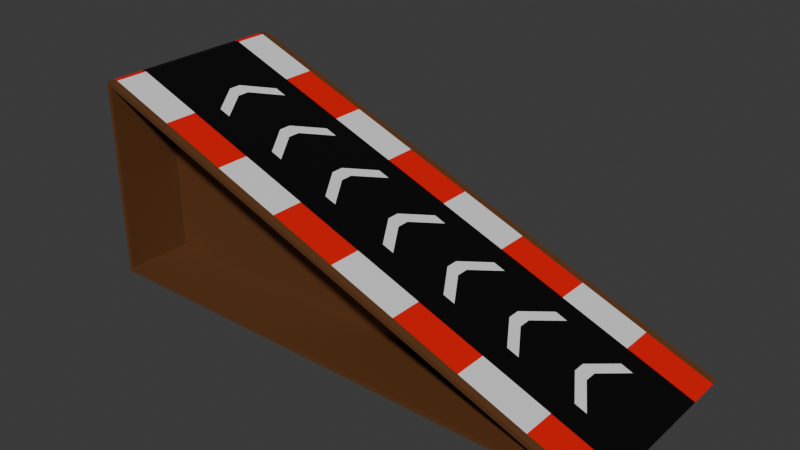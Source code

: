 # Source: ramp01.blend  (saved by Blender 4.1.24; exported with 4.5.12 LTS)
import bpy
from mathutils import Matrix  # noqa: F401  (used for matrix-valued properties, if any)

bpy.ops.wm.read_factory_settings(use_empty=True)
scene = bpy.context.scene
scene.name = 'Scene'

# ---- collections
col_collection = bpy.data.collections.new('Collection'); scene.collection.children.link(col_collection)

# ---- materials (node trees are filled in below, after node groups)
mat_material = bpy.data.materials.new('Material')
mat_material.alpha_threshold = 0.0
mat_material.use_transparent_shadow = False
mat_material.roughness = 0.5
mat_material.line_color = (0.0, 0.0, 0.0, 1.0)
mat_material_001 = bpy.data.materials.new('Material.001')
mat_material_001.use_transparent_shadow = False
mat_material_002 = bpy.data.materials.new('Material.002')
mat_material_002.use_transparent_shadow = False
mat_material_003 = bpy.data.materials.new('Material.003')
mat_material_003.use_transparent_shadow = False

# ---- material node trees
mat_material.use_nodes = True; mat_material.node_tree.nodes.clear()
_N = mat_material.node_tree.nodes; _L = mat_material.node_tree.links
n0 = _N.new('ShaderNodeOutputMaterial'); n0.name = 'Material Output'; n0.location = (300, 300)
n1 = _N.new('ShaderNodeBsdfPrincipled'); n1.name = 'Principled BSDF'; n1.location = (10, 300)
n1.inputs[0].default_value = (0.0, 0.0, 0.0, 1.0)
n1.inputs[3].default_value = 1.45
_L.new(n1.outputs[0], n0.inputs[0])
n0.is_active_output = True
mat_material_001.use_nodes = True; mat_material_001.node_tree.nodes.clear()
_N = mat_material_001.node_tree.nodes; _L = mat_material_001.node_tree.links
n0 = _N.new('ShaderNodeBsdfPrincipled'); n0.name = 'Principled BSDF'; n0.location = (10, 300)
n0.inputs[0].default_value = (0.8001, 0.0, 0.0006631, 1.0)
n1 = _N.new('ShaderNodeOutputMaterial'); n1.name = 'Material Output'; n1.location = (300, 300)
_L.new(n0.outputs[0], n1.inputs[0])
n1.is_active_output = True
mat_material_002.use_nodes = True; mat_material_002.node_tree.nodes.clear()
_N = mat_material_002.node_tree.nodes; _L = mat_material_002.node_tree.links
n0 = _N.new('ShaderNodeBsdfPrincipled'); n0.name = 'Principled BSDF'; n0.location = (10, 300)
n1 = _N.new('ShaderNodeOutputMaterial'); n1.name = 'Material Output'; n1.location = (300, 300)
_L.new(n0.outputs[0], n1.inputs[0])
n1.is_active_output = True
mat_material_003.use_nodes = True; mat_material_003.node_tree.nodes.clear()
_N = mat_material_003.node_tree.nodes; _L = mat_material_003.node_tree.links
n0 = _N.new('ShaderNodeBsdfPrincipled'); n0.name = 'Principled BSDF'; n0.location = (10, 300)
n0.inputs[0].default_value = (0.1197, 0.04414, 0.01367, 1.0)
n1 = _N.new('ShaderNodeOutputMaterial'); n1.name = 'Material Output'; n1.location = (300, 300)
_L.new(n0.outputs[0], n1.inputs[0])
n1.is_active_output = True

# ---- world
world_world = bpy.data.worlds.new('World'); scene.world = world_world
world_world.use_nodes = True; world_world.node_tree.nodes.clear()
_N = world_world.node_tree.nodes; _L = world_world.node_tree.links
n0 = _N.new('ShaderNodeOutputWorld'); n0.name = 'World Output'; n0.location = (300, 300)
n1 = _N.new('ShaderNodeBackground'); n1.name = 'Background'; n1.location = (10, 300)
n1.inputs[0].default_value = (0.05088, 0.05088, 0.05088, 1.0)
_L.new(n1.outputs[0], n0.inputs[0])
n0.is_active_output = True
world_world.color = (0.05088, 0.05088, 0.05088)
world_world.use_sun_shadow = False
world_world.sun_shadow_jitter_overblur = 0.0

# ---- meshes
me_cube = bpy.data.meshes.new('Cube')
me_cube.from_pydata([(0.9922, 1.0, 0.9573), (6.077, 1.0, -0.9573), (0.9917, -1.0, 0.9547), (6.063, -1.0, -0.9547), (0.9833, 1.0, 0.9573), (0.9833, 1.0, -0.9573), (0.9859, -1.0, 0.9547), (0.9859, -1.0, -0.9547), (0.9406, 0.9254, -1.0), (0.9406, 0.592, -1.0), (0.9406, -0.02796, -1.0), (0.9406, -0.5924, -1.0), (0.9406, -0.9257, -1.0), (1.0, 0.9254, 1.0), (1.0, 0.592, 1.0), (1.0, -0.02796, 1.0), (1.0, -0.5924, 1.0), (1.0, -0.9257, 1.0), (0.9406, -0.9257, 1.0), (0.9406, -0.5924, 1.0), (0.9406, -0.02796, 1.0), (0.9406, 0.592, 1.0), (0.9406, 0.9254, 1.0), (6.312, -0.9257, -1.0), (6.312, -0.5924, -1.0), (6.312, -0.02796, -1.0), (6.312, 0.592, -1.0), (6.312, 0.9254, -1.0), (1.649, 1.0, 0.7101), (2.313, 1.0, 0.4601), (2.977, 1.0, 0.2101), (3.641, 1.0, -0.03993), (4.305, 1.0, -0.2899), (4.969, 1.0, -0.5399), (5.633, 1.0, -0.7899), (0.9859, -1.0, -0.75), (0.9859, -1.0, -0.5), (0.9859, -1.0, -0.25), (0.9859, -1.0, 0.0), (0.9859, -1.0, 0.25), (0.9859, -1.0, 0.5), (0.9859, -1.0, 0.75), (1.648, -1.0, 0.7076), (2.312, -1.0, 0.4576), (2.976, -1.0, 0.2076), (3.64, -1.0, -0.04242), (4.304, -1.0, -0.2924), (4.968, -1.0, -0.5424), (5.632, -1.0, -0.7924), (0.9833, 1.0, 0.75), (0.9833, 1.0, 0.5), (0.9833, 1.0, 0.25), (0.9833, 1.0, 0.0), (0.9833, 1.0, -0.25), (0.9833, 1.0, -0.5), (0.9833, 1.0, -0.75), (1.664, 0.9254, 0.75), (2.328, 0.9254, 0.5), (2.992, 0.9254, 0.25), (3.656, 0.9254, 0.0), (4.32, 0.9254, -0.25), (4.984, 0.9254, -0.5), (5.648, 0.9254, -0.75), (1.664, 0.592, 0.75), (2.328, 0.592, 0.5), (2.992, 0.592, 0.25), (3.656, 0.592, 0.0), (4.32, 0.592, -0.25), (4.984, 0.592, -0.5), (5.648, 0.592, -0.75), (1.664, -0.02796, 0.75), (2.328, -0.02796, 0.5), (2.992, -0.02796, 0.25), (3.656, -0.02796, 0.0), (4.32, -0.02796, -0.25), (4.984, -0.02796, -0.5), (5.648, -0.02796, -0.75), (1.664, -0.5924, 0.75), (2.328, -0.5924, 0.5), (2.992, -0.5924, 0.25), (3.656, -0.5924, 0.0), (4.32, -0.5924, -0.25), (4.984, -0.5924, -0.5), (5.648, -0.5924, -0.75), (1.664, -0.9257, 0.75), (2.328, -0.9257, 0.5), (2.992, -0.9257, 0.25), (3.656, -0.9257, 0.0), (4.32, -0.9257, -0.25), (4.984, -0.9257, -0.5), (5.648, -0.9257, -0.75), (0.9406, -0.9257, 0.75), (0.9406, -0.9257, 0.5), (0.9406, -0.9257, 0.25), (0.9406, -0.9257, 0.0), (0.9406, -0.9257, -0.25), (0.9406, -0.9257, -0.5), (0.9406, -0.9257, -0.75), (0.9406, -0.5924, 0.75), (0.9406, -0.5924, 0.5), (0.9406, -0.5924, 0.25), (0.9406, -0.5924, 0.0), (0.9406, -0.5924, -0.25), (0.9406, -0.5924, -0.5), (0.9406, -0.5924, -0.75), (0.9406, -0.02796, 0.75), (0.9406, -0.02796, 0.5), (0.9406, -0.02796, 0.25), (0.9406, -0.02796, 0.0), (0.9406, -0.02796, -0.25), (0.9406, -0.02796, -0.5), (0.9406, -0.02796, -0.75), (0.9406, 0.592, 0.75), (0.9406, 0.592, 0.5), (0.9406, 0.592, 0.25), (0.9406, 0.592, 0.0), (0.9406, 0.592, -0.25), (0.9406, 0.592, -0.5), (0.9406, 0.592, -0.75), (0.9406, 0.9254, 0.75), (0.9406, 0.9254, 0.5), (0.9406, 0.9254, 0.25), (0.9406, 0.9254, 0.0), (0.9406, 0.9254, -0.25), (0.9406, 0.9254, -0.5), (0.9406, 0.9254, -0.75), (6.312, 1.0, -1.0), (0.9406, 1.0, -1.0), (5.648, 1.0, -0.75), (0.9406, 1.0, -0.75), (0.9406, 1.0, 1.0), (1.0, 1.0, 1.0), (1.664, 1.0, 0.75), (2.328, 1.0, 0.5), (2.992, 1.0, 0.25), (3.656, 1.0, 0.0), (4.32, 1.0, -0.25), (4.984, 1.0, -0.5), (0.9406, 1.0, 0.75), (0.9406, 1.0, 0.5), (0.9406, 1.0, 0.25), (0.9406, 1.0, 0.0), (0.9406, 1.0, -0.25), (0.9406, 1.0, -0.5), (0.9833, 0.4514, -0.75), (5.633, 0.4514, -0.7899), (0.9833, 0.4514, -0.5), (4.969, 0.4514, -0.5399), (0.9833, 0.4514, -0.25), (4.305, 0.4514, -0.2899), (0.9833, 0.4514, 0.0), (3.641, 0.4514, -0.03993), (0.9833, 0.4514, 0.25), (2.977, 0.4514, 0.2101), (0.9833, 0.4514, 0.5), (2.313, 0.4514, 0.4601), (0.9833, 0.4514, 0.75), (1.649, 0.4514, 0.7101), (6.077, 0.4514, -0.9573), (0.9833, 0.4514, -0.9573), (0.9833, 0.4514, 0.9573), (0.9922, 0.4514, 0.9573), (0.9406, -1.0, 0.75), (0.9406, -1.0, 1.0), (5.648, -1.0, -0.75), (6.312, -1.0, -1.0), (1.0, -1.0, 1.0), (0.9406, -1.0, -1.0), (0.9406, -1.0, -0.75), (0.9406, -1.0, -0.5), (0.9406, -1.0, -0.25), (0.9406, -1.0, 0.0), (0.9406, -1.0, 0.25), (0.9406, -1.0, 0.5), (1.664, -1.0, 0.75), (2.328, -1.0, 0.5), (2.992, -1.0, 0.25), (3.656, -1.0, 0.0), (4.32, -1.0, -0.25), (4.984, -1.0, -0.5), (5.632, -0.3214, -0.7924), (0.9859, -0.3214, -0.75), (4.968, -0.3214, -0.5424), (0.9859, -0.3214, -0.5), (4.304, -0.3214, -0.2924), (0.9859, -0.3214, -0.25), (3.64, -0.3214, -0.04242), (0.9859, -0.3214, 0.0), (2.976, -0.3214, 0.2076), (0.9859, -0.3214, 0.25), (2.312, -0.3214, 0.4576), (0.9859, -0.3214, 0.5), (1.648, -0.3214, 0.7076), (0.9859, -0.3214, 0.75), (0.9859, -0.3214, 0.9547), (6.063, -0.3214, -0.9547), (0.9917, -0.3214, 0.9547), (0.9859, -0.3214, -0.9547), (0.9406, 0.07074, -1.0), (1.0, 0.07074, 1.0), (0.9406, 0.07074, 1.0), (6.312, 0.07074, -1.0), (0.9406, 0.07074, -0.75), (0.9406, 0.07074, -0.5), (0.9406, 0.07074, -0.25), (0.9406, 0.07074, 0.0), (0.9406, 0.07074, 0.25), (0.9406, 0.07074, 0.5), (0.9406, 0.07074, 0.75), (5.648, 0.07074, -0.75), (4.984, 0.07074, -0.5), (4.32, 0.07074, -0.25), (3.656, 0.07074, 0.0), (2.992, 0.07074, 0.25), (2.328, 0.07074, 0.5), (1.664, 0.07074, 0.75), (5.316, 1.0, -0.625), (0.9406, -1.0, -0.625), (5.316, -1.0, -0.625), (0.9406, 1.0, -0.625), (5.316, 0.9254, -0.625), (5.316, 0.592, -0.625), (5.316, -0.02796, -0.625), (5.316, -0.5924, -0.625), (5.316, -0.9257, -0.625), (0.9406, -0.9257, -0.625), (0.9406, -0.5924, -0.625), (0.9406, -0.02796, -0.625), (0.9406, 0.592, -0.625), (0.9406, 0.9254, -0.625), (5.301, 1.0, -0.6649), (0.9833, 1.0, -0.625), (5.301, 0.4514, -0.6649), (0.9833, 0.4514, -0.625), (0.9859, -1.0, -0.625), (5.3, -1.0, -0.6674), (0.9859, -0.3214, -0.625), (5.3, -0.3214, -0.6674), (5.316, 0.07074, -0.625), (0.9406, 0.07074, -0.625), (4.652, 1.0, -0.375), (0.9406, -1.0, -0.375), (4.652, -1.0, -0.375), (0.9406, 1.0, -0.375), (4.652, 0.9254, -0.375), (4.652, 0.592, -0.375), (4.652, -0.02796, -0.375), (4.652, -0.5924, -0.375), (4.652, -0.9257, -0.375), (0.9406, -0.9257, -0.375), (0.9406, -0.5924, -0.375), (0.9406, -0.02796, -0.375), (0.9406, 0.592, -0.375), (0.9406, 0.9254, -0.375), (4.637, 1.0, -0.4149), (0.9833, 1.0, -0.375), (4.637, 0.4514, -0.4149), (0.9833, 0.4514, -0.375), (0.9859, -1.0, -0.375), (4.636, -1.0, -0.4174), (0.9859, -0.3214, -0.375), (4.636, -0.3214, -0.4174), (4.652, 0.07074, -0.375), (0.9406, 0.07074, -0.375), (3.988, 1.0, -0.125), (0.9406, -1.0, -0.125), (3.988, -1.0, -0.125), (0.9406, 1.0, -0.125), (3.988, 0.9254, -0.125), (3.988, 0.592, -0.125), (3.988, -0.02796, -0.125), (3.988, -0.5924, -0.125), (3.988, -0.9257, -0.125), (0.9406, -0.9257, -0.125), (0.9406, -0.5924, -0.125), (0.9406, -0.02796, -0.125), (0.9406, 0.592, -0.125), (0.9406, 0.9254, -0.125), (3.973, 1.0, -0.1649), (0.9833, 1.0, -0.125), (3.973, 0.4514, -0.1649), (0.9833, 0.4514, -0.125), (0.9859, -1.0, -0.125), (3.972, -1.0, -0.1674), (0.9859, -0.3214, -0.125), (3.972, -0.3214, -0.1674), (3.988, 0.07074, -0.125), (0.9406, 0.07074, -0.125), (3.324, 1.0, 0.125), (0.9406, -1.0, 0.125), (3.324, -1.0, 0.125), (0.9406, 1.0, 0.125), (3.324, 0.9254, 0.125), (3.324, 0.592, 0.125), (3.324, -0.02796, 0.125), (3.324, -0.5924, 0.125), (3.324, -0.9257, 0.125), (0.9406, -0.9257, 0.125), (0.9406, -0.5924, 0.125), (0.9406, -0.02796, 0.125), (0.9406, 0.592, 0.125), (0.9406, 0.9254, 0.125), (3.309, 1.0, 0.08507), (0.9833, 1.0, 0.125), (3.309, 0.4514, 0.08507), (0.9833, 0.4514, 0.125), (0.9859, -1.0, 0.125), (3.308, -1.0, 0.08258), (0.9859, -0.3214, 0.125), (3.308, -0.3214, 0.08258), (3.324, 0.07074, 0.125), (0.9406, 0.07074, 0.125), (2.66, 1.0, 0.375), (0.9406, -1.0, 0.375), (2.66, -1.0, 0.375), (0.9406, 1.0, 0.375), (2.66, 0.9254, 0.375), (2.66, 0.592, 0.375), (2.66, -0.02796, 0.375), (2.66, -0.5924, 0.375), (2.66, -0.9257, 0.375), (0.9406, -0.9257, 0.375), (0.9406, -0.5924, 0.375), (0.9406, -0.02796, 0.375), (0.9406, 0.592, 0.375), (0.9406, 0.9254, 0.375), (2.645, 1.0, 0.3351), (0.9833, 1.0, 0.375), (2.645, 0.4514, 0.3351), (0.9833, 0.4514, 0.375), (0.9859, -1.0, 0.375), (2.644, -1.0, 0.3326), (0.9859, -0.3214, 0.375), (2.644, -0.3214, 0.3326), (2.66, 0.07074, 0.375), (0.9406, 0.07074, 0.375), (1.996, 1.0, 0.625), (0.9406, -1.0, 0.625), (1.996, -1.0, 0.625), (0.9406, 1.0, 0.625), (1.996, 0.9254, 0.625), (1.996, 0.592, 0.625), (1.996, -0.02796, 0.625), (1.996, -0.5924, 0.625), (1.996, -0.9257, 0.625), (0.9406, -0.9257, 0.625), (0.9406, -0.5924, 0.625), (0.9406, -0.02796, 0.625), (0.9406, 0.592, 0.625), (0.9406, 0.9254, 0.625), (1.981, 1.0, 0.5851), (0.9833, 1.0, 0.625), (1.981, 0.4514, 0.5851), (0.9833, 0.4514, 0.625), (0.9859, -1.0, 0.625), (1.98, -1.0, 0.5826), (0.9859, -0.3214, 0.625), (1.98, -0.3214, 0.5826), (1.996, 0.07074, 0.625), (0.9406, 0.07074, 0.625), (0.9406, -1.0, 0.875), (1.332, 1.0, 0.875), (1.332, -1.0, 0.875), (0.9406, 1.0, 0.875), (1.332, 0.9254, 0.875), (1.332, 0.592, 0.875), (1.332, -0.02796, 0.875), (1.332, -0.5924, 0.875), (1.332, -0.9257, 0.875), (0.9406, -0.9257, 0.875), (0.9406, -0.5924, 0.875), (0.9406, -0.02796, 0.875), (0.9406, 0.592, 0.875), (0.9406, 0.9254, 0.875), (1.321, 1.0, 0.8337), (0.9833, 1.0, 0.8537), (1.321, 0.4514, 0.8337), (0.9833, 0.4514, 0.8537), (0.9859, -1.0, 0.8523), (1.32, -1.0, 0.8311), (0.9859, -0.3214, 0.8523), (1.32, -0.3214, 0.8311), (0.9406, 0.07074, 0.875), (1.332, 0.07074, 0.875), (5.98, 1.0, -0.875), (5.98, -1.0, -0.875), (0.9406, 1.0, -0.875), (5.98, 0.9254, -0.875), (5.98, 0.592, -0.875), (5.98, -0.02796, -0.875), (5.98, -0.5924, -0.875), (5.98, -0.9257, -0.875), (0.9406, -0.9257, -0.875), (0.9406, -0.5924, -0.875), (0.9406, -0.02796, -0.875), (0.9406, 0.592, -0.875), (0.9406, 0.9254, -0.875), (0.9406, -1.0, -0.875), (5.855, 1.0, -0.8736), (0.9833, 1.0, -0.8537), (5.855, 0.4514, -0.8736), (0.9833, 0.4514, -0.8537), (5.847, -1.0, -0.8735), (0.9859, -1.0, -0.8523), (5.847, -0.3214, -0.8735), (0.9859, -0.3214, -0.8523), (5.98, 0.07074, -0.875), (0.9406, 0.07074, -0.875), (2.203, -0.04151, 0.5535), (2.319, -0.04151, 0.5094), (2.203, 0.08228, 0.5535), (2.319, 0.08228, 0.5094), (2.395, 0.3851, 0.4803), (2.511, 0.3851, 0.4361), (2.394, -0.3418, 0.4808), (2.509, -0.3418, 0.4367), (2.861, -0.04151, 0.3059), (2.976, -0.04151, 0.2617), (2.861, 0.08228, 0.3059), (2.976, 0.08228, 0.2617), (3.053, 0.3851, 0.2326), (3.168, 0.3851, 0.1885), (3.051, -0.3418, 0.2332), (3.167, -0.3418, 0.189), (3.528, -0.04151, 0.0503), (3.644, -0.04151, 0.006157), (3.528, 0.08228, 0.0503), (3.644, 0.08228, 0.006157), (3.72, 0.3851, -0.02296), (3.835, 0.3851, -0.0671), (3.718, -0.3418, -0.02239), (3.834, -0.3418, -0.06653), (4.195, -0.04151, -0.1997), (4.311, -0.04151, -0.2439), (4.195, 0.08228, -0.1997), (4.311, 0.08228, -0.2439), (4.387, 0.3851, -0.273), (4.503, 0.3851, -0.3171), (4.386, -0.3418, -0.2724), (4.501, -0.3418, -0.3166), (4.857, -0.04151, -0.4498), (4.973, -0.04151, -0.4939), (4.857, 0.08228, -0.4498), (4.973, 0.08228, -0.4939), (5.049, 0.3851, -0.523), (5.164, 0.3851, -0.5672), (5.047, -0.3418, -0.5225), (5.163, -0.3418, -0.5666), (1.54, -0.04151, 0.8018), (1.656, -0.04151, 0.7576), (1.54, 0.08228, 0.8018), (1.656, 0.08228, 0.7576), (1.732, 0.3851, 0.7285), (1.848, 0.3851, 0.6844), (1.731, -0.3418, 0.7291), (1.846, -0.3418, 0.6849), (5.519, -0.04151, -0.6966), (5.634, -0.04151, -0.7408), (5.519, 0.08228, -0.6966), (5.634, 0.08228, -0.7408), (5.711, 0.3851, -0.7699), (5.826, 0.3851, -0.814), (5.709, -0.3418, -0.7693), (5.825, -0.3418, -0.8135)], [], [(17, 18, 163, 166), (378, 41, 193, 380), (373, 22, 130, 363), (12, 23, 165, 167), (368, 17, 166, 362), (374, 28, 157, 376), (361, 131, 13, 364), (364, 13, 14, 365), (383, 199, 15, 366), (366, 15, 16, 367), (367, 16, 17, 368), (127, 126, 27, 8), (8, 27, 26, 9), (198, 201, 25, 10), (10, 25, 24, 11), (11, 24, 23, 12), (360, 163, 18, 369), (369, 18, 19, 370), (370, 19, 20, 371), (382, 200, 21, 372), (372, 21, 22, 373), (131, 130, 22, 13), (13, 22, 21, 14), (199, 200, 20, 15), (15, 20, 19, 16), (16, 19, 18, 17), (395, 118, 125, 396), (228, 117, 124, 229), (252, 116, 123, 253), (276, 115, 122, 277), (300, 114, 121, 301), (324, 113, 120, 325), (348, 112, 119, 349), (407, 202, 118, 395), (239, 203, 117, 228), (263, 204, 116, 252), (287, 205, 115, 276), (311, 206, 114, 300), (335, 207, 113, 324), (359, 208, 112, 348), (393, 104, 111, 394), (226, 103, 110, 227), (250, 102, 109, 251), (274, 101, 108, 275), (298, 100, 107, 299), (322, 99, 106, 323), (346, 98, 105, 347), (392, 97, 104, 393), (225, 96, 103, 226), (249, 95, 102, 250), (273, 94, 101, 274), (297, 93, 100, 298), (321, 92, 99, 322), (345, 91, 98, 346), (397, 168, 97, 392), (217, 169, 96, 225), (241, 170, 95, 249), (265, 171, 94, 273), (289, 172, 93, 297), (313, 173, 92, 321), (337, 162, 91, 345), (390, 83, 90, 391), (223, 82, 89, 224), (247, 81, 88, 248), (271, 80, 87, 272), (295, 79, 86, 296), (319, 78, 85, 320), (343, 77, 84, 344), (389, 76, 83, 390), (222, 75, 82, 223), (246, 74, 81, 247), (270, 73, 80, 271), (294, 72, 79, 295), (318, 71, 78, 319), (342, 70, 77, 343), (406, 209, 76, 389), (238, 210, 75, 222), (262, 211, 74, 246), (286, 212, 73, 270), (310, 213, 72, 294), (334, 214, 71, 318), (358, 215, 70, 342), (387, 62, 69, 388), (220, 61, 68, 221), (244, 60, 67, 245), (268, 59, 66, 269), (292, 58, 65, 293), (316, 57, 64, 317), (340, 56, 63, 341), (384, 128, 62, 387), (216, 137, 61, 220), (240, 136, 60, 244), (264, 135, 59, 268), (288, 134, 58, 292), (312, 133, 57, 316), (336, 132, 56, 340), (375, 4, 160, 377), (4, 0, 161, 160), (230, 34, 145, 232), (231, 54, 146, 233), (399, 55, 144, 401), (254, 33, 147, 256), (255, 53, 148, 257), (391, 90, 164, 385), (224, 89, 179, 218), (248, 88, 178, 242), (272, 87, 177, 266), (296, 86, 176, 290), (320, 85, 175, 314), (344, 84, 174, 338), (396, 125, 129, 386), (229, 124, 143, 219), (253, 123, 142, 243), (277, 122, 141, 267), (301, 121, 140, 291), (325, 120, 139, 315), (349, 119, 138, 339), (282, 37, 185, 284), (307, 44, 188, 309), (258, 36, 183, 260), (331, 43, 190, 333), (234, 35, 181, 236), (355, 42, 192, 357), (403, 7, 197, 405), (5, 1, 126, 127), (398, 34, 128, 384), (399, 5, 127, 386), (0, 4, 130, 131), (374, 0, 131, 361), (350, 28, 132, 336), (326, 29, 133, 312), (302, 30, 134, 288), (278, 31, 135, 264), (254, 32, 136, 240), (230, 33, 137, 216), (375, 49, 138, 363), (351, 50, 139, 339), (327, 51, 140, 315), (303, 52, 141, 291), (279, 53, 142, 267), (255, 54, 143, 243), (231, 55, 129, 219), (377, 160, 161, 376), (401, 144, 145, 400), (233, 146, 147, 232), (257, 148, 149, 256), (281, 150, 151, 280), (305, 152, 153, 304), (329, 154, 155, 328), (353, 156, 157, 352), (351, 49, 156, 353), (350, 29, 155, 352), (327, 50, 154, 329), (326, 30, 153, 328), (303, 51, 152, 305), (302, 31, 151, 304), (1, 5, 159, 158), (279, 52, 150, 281), (278, 32, 149, 280), (398, 1, 158, 400), (378, 6, 163, 360), (402, 3, 165, 385), (6, 2, 166, 163), (3, 7, 167, 165), (403, 35, 168, 397), (234, 36, 169, 217), (258, 37, 170, 241), (282, 38, 171, 265), (306, 39, 172, 289), (330, 40, 173, 313), (354, 41, 162, 337), (379, 42, 174, 362), (355, 43, 175, 338), (331, 44, 176, 314), (307, 45, 177, 290), (283, 46, 178, 266), (259, 47, 179, 242), (235, 48, 164, 218), (381, 196, 194, 380), (404, 180, 181, 405), (237, 182, 183, 236), (261, 184, 185, 260), (285, 186, 187, 284), (309, 188, 189, 308), (333, 190, 191, 332), (357, 192, 193, 356), (283, 45, 186, 285), (306, 38, 187, 308), (402, 48, 180, 404), (259, 46, 184, 261), (330, 39, 189, 332), (2, 6, 194, 196), (235, 47, 182, 237), (354, 40, 191, 356), (7, 3, 195, 197), (379, 2, 196, 381), (341, 63, 215, 358), (317, 64, 214, 334), (293, 65, 213, 310), (269, 66, 212, 286), (245, 67, 211, 262), (221, 68, 210, 238), (388, 69, 209, 406), (347, 105, 208, 359), (323, 106, 207, 335), (299, 107, 206, 311), (275, 108, 205, 287), (251, 109, 204, 263), (227, 110, 203, 239), (394, 111, 202, 407), (14, 21, 200, 199), (371, 20, 200, 382), (9, 26, 201, 198), (365, 14, 199, 383), (111, 227, 239, 202), (69, 221, 238, 209), (48, 235, 237, 180), (180, 237, 236, 181), (47, 235, 218, 179), (35, 234, 217, 168), (144, 233, 232, 145), (54, 231, 219, 143), (34, 230, 216, 128), (36, 234, 236, 183), (125, 229, 219, 129), (90, 224, 218, 164), (55, 231, 233, 144), (33, 230, 232, 147), (128, 216, 220, 62), (62, 220, 221, 69), (209, 238, 222, 76), (76, 222, 223, 83), (83, 223, 224, 90), (168, 217, 225, 97), (97, 225, 226, 104), (104, 226, 227, 111), (202, 239, 228, 118), (118, 228, 229, 125), (110, 251, 263, 203), (68, 245, 262, 210), (47, 259, 261, 182), (182, 261, 260, 183), (46, 259, 242, 178), (36, 258, 241, 169), (146, 257, 256, 147), (53, 255, 243, 142), (33, 254, 240, 137), (37, 258, 260, 185), (124, 253, 243, 143), (89, 248, 242, 179), (54, 255, 257, 146), (32, 254, 256, 149), (137, 240, 244, 61), (61, 244, 245, 68), (210, 262, 246, 75), (75, 246, 247, 82), (82, 247, 248, 89), (169, 241, 249, 96), (96, 249, 250, 103), (103, 250, 251, 110), (203, 263, 252, 117), (117, 252, 253, 124), (109, 275, 287, 204), (67, 269, 286, 211), (46, 283, 285, 184), (184, 285, 284, 185), (45, 283, 266, 177), (37, 282, 265, 170), (31, 278, 280, 151), (53, 279, 281, 148), (148, 281, 280, 149), (52, 279, 267, 141), (32, 278, 264, 136), (38, 282, 284, 187), (123, 277, 267, 142), (88, 272, 266, 178), (136, 264, 268, 60), (60, 268, 269, 67), (211, 286, 270, 74), (74, 270, 271, 81), (81, 271, 272, 88), (170, 265, 273, 95), (95, 273, 274, 102), (102, 274, 275, 109), (204, 287, 276, 116), (116, 276, 277, 123), (108, 299, 311, 205), (66, 293, 310, 212), (39, 306, 308, 189), (186, 309, 308, 187), (44, 307, 290, 176), (38, 306, 289, 171), (30, 302, 304, 153), (52, 303, 305, 150), (150, 305, 304, 151), (51, 303, 291, 140), (31, 302, 288, 135), (45, 307, 309, 186), (122, 301, 291, 141), (87, 296, 290, 177), (135, 288, 292, 59), (59, 292, 293, 66), (212, 310, 294, 73), (73, 294, 295, 80), (80, 295, 296, 87), (171, 289, 297, 94), (94, 297, 298, 101), (101, 298, 299, 108), (205, 311, 300, 115), (115, 300, 301, 122), (107, 323, 335, 206), (65, 317, 334, 213), (40, 330, 332, 191), (188, 333, 332, 189), (43, 331, 314, 175), (39, 330, 313, 172), (29, 326, 328, 155), (51, 327, 329, 152), (152, 329, 328, 153), (50, 327, 315, 139), (30, 326, 312, 134), (44, 331, 333, 188), (121, 325, 315, 140), (86, 320, 314, 176), (134, 312, 316, 58), (58, 316, 317, 65), (213, 334, 318, 72), (72, 318, 319, 79), (79, 319, 320, 86), (172, 313, 321, 93), (93, 321, 322, 100), (100, 322, 323, 107), (206, 335, 324, 114), (114, 324, 325, 121), (106, 347, 359, 207), (64, 341, 358, 214), (41, 354, 356, 193), (190, 357, 356, 191), (42, 355, 338, 174), (40, 354, 337, 173), (28, 350, 352, 157), (50, 351, 353, 154), (154, 353, 352, 155), (49, 351, 339, 138), (29, 350, 336, 133), (43, 355, 357, 190), (120, 349, 339, 139), (85, 344, 338, 175), (133, 336, 340, 57), (57, 340, 341, 64), (214, 358, 342, 71), (71, 342, 343, 78), (78, 343, 344, 85), (173, 337, 345, 92), (92, 345, 346, 99), (99, 346, 347, 106), (207, 359, 348, 113), (113, 348, 349, 120), (63, 365, 383, 215), (105, 371, 382, 208), (42, 379, 381, 192), (192, 381, 380, 193), (2, 379, 362, 166), (41, 378, 360, 162), (156, 377, 376, 157), (4, 375, 363, 130), (28, 374, 361, 132), (49, 375, 377, 156), (112, 372, 373, 119), (208, 382, 372, 112), (98, 370, 371, 105), (91, 369, 370, 98), (162, 360, 369, 91), (77, 367, 368, 84), (70, 366, 367, 77), (215, 383, 366, 70), (56, 364, 365, 63), (132, 361, 364, 56), (0, 374, 376, 161), (84, 368, 362, 174), (119, 373, 363, 138), (6, 378, 380, 194), (10, 394, 407, 198), (26, 388, 406, 201), (3, 402, 404, 195), (195, 404, 405, 197), (7, 403, 397, 167), (48, 402, 385, 164), (34, 398, 400, 145), (159, 401, 400, 158), (55, 399, 386, 129), (1, 398, 384, 126), (35, 403, 405, 181), (8, 396, 386, 127), (23, 391, 385, 165), (5, 399, 401, 159), (126, 384, 387, 27), (27, 387, 388, 26), (201, 406, 389, 25), (25, 389, 390, 24), (24, 390, 391, 23), (167, 397, 392, 12), (12, 392, 393, 11), (11, 393, 394, 10), (198, 407, 395, 9), (9, 395, 396, 8), (425, 427, 429, 428, 426, 424, 430, 431), (417, 419, 421, 420, 418, 416, 422, 423), (433, 435, 437, 436, 434, 432, 438, 439), (409, 411, 413, 412, 410, 408, 414, 415), (441, 443, 445, 444, 442, 440, 446, 447), (449, 451, 453, 452, 450, 448, 454, 455), (457, 459, 461, 460, 458, 456, 462, 463)])
me_cube.polygons.foreach_set('material_index', [3, 3, 3, 3, 3, 3, 3, 2, 0, 0, 2, 3, 3, 3, 3, 3, 3, 1, 0, 0, 1, 3, 1, 0, 0, 1, 2, 2, 1, 1, 2, 2, 1, 0, 0, 0, 0, 0, 0, 0, 0, 0, 0, 0, 0, 0, 0, 2, 2, 1, 1, 2, 2, 1, 3, 3, 3, 3, 3, 3, 3, 1, 2, 1, 2, 1, 2, 1, 0, 0, 0, 0, 0, 0, 0, 0, 0, 0, 0, 0, 0, 0, 1, 2, 1, 2, 1, 2, 1, 3, 3, 3, 3, 3, 3, 3, 3, 0, 3, 3, 3, 3, 3, 3, 3, 3, 3, 3, 3, 3, 3, 3, 3, 3, 3, 3, 3, 3, 3, 3, 3, 3, 3, 3, 3, 3, 3, 3, 3, 3, 3, 3, 3, 3, 3, 3, 3, 3, 3, 3, 3, 3, 3, 3, 3, 3, 3, 3, 3, 3, 3, 3, 3, 3, 3, 3, 3, 3, 3, 3, 3, 3, 3, 3, 3, 3, 3, 3, 3, 3, 3, 3, 3, 3, 3, 3, 3, 3, 3, 3, 3, 3, 3, 3, 3, 3, 3, 3, 3, 3, 3, 0, 3, 3, 3, 3, 0, 0, 0, 0, 0, 0, 0, 0, 0, 0, 0, 0, 0, 0, 0, 0, 3, 0, 0, 0, 3, 3, 3, 3, 3, 3, 3, 3, 3, 3, 3, 3, 3, 2, 0, 0, 2, 3, 2, 0, 0, 2, 0, 0, 3, 3, 3, 3, 3, 3, 3, 3, 3, 3, 3, 3, 3, 1, 0, 0, 1, 3, 1, 0, 0, 1, 0, 0, 3, 3, 3, 3, 3, 3, 3, 3, 3, 3, 3, 3, 3, 2, 0, 0, 2, 3, 1, 0, 0, 1, 0, 0, 3, 3, 3, 3, 3, 3, 3, 3, 3, 3, 3, 3, 3, 1, 0, 0, 1, 3, 2, 0, 0, 2, 0, 0, 3, 3, 3, 3, 3, 3, 3, 3, 3, 3, 3, 3, 3, 2, 0, 0, 2, 3, 2, 0, 0, 2, 0, 0, 3, 3, 3, 3, 3, 3, 3, 3, 3, 3, 3, 3, 3, 1, 0, 0, 1, 3, 1, 0, 0, 1, 0, 0, 3, 3, 3, 3, 3, 3, 3, 3, 1, 0, 0, 1, 3, 2, 0, 0, 2, 3, 3, 3, 3, 3, 0, 0, 3, 3, 3, 3, 3, 3, 3, 3, 3, 3, 3, 3, 3, 1, 0, 0, 1, 3, 2, 0, 0, 2, 2, 2, 2, 2, 2, 2, 2])
_uv = me_cube.uv_layers.new(name='UVMap')
_uv.uv.foreach_set('vector', [0.625, 0.7083, 0.875, 0.7083, 0.875, 0.75, 0.625, 0.75, 0.6065, 0.9401, 0.5938, 0.9843, 0.5938, 0.9843, 0.6065, 0.9401, 0.6094, 0.2083, 0.625, 0.2083, 0.625, 0.25, 0.6094, 0.25, 0.125, 0.7083, 0.375, 0.7083, 0.375, 0.75, 0.125, 0.75, 0.6094, 0.7083, 0.625, 0.7083, 0.625, 0.75, 0.6094, 0.75, 0.6042, 0.4233, 0.5888, 0.4743, 0.5888, 0.4743, 0.6042, 0.4233, 0.6094, 0.5, 0.625, 0.5, 0.625, 0.5417, 0.6094, 0.5417, 0.6094, 0.5417, 0.625, 0.5417, 0.625, 0.5833, 0.6094, 0.5833, 0.6094, 0.62, 0.625, 0.62, 0.625, 0.625, 0.6094, 0.625, 0.6094, 0.625, 0.625, 0.625, 0.625, 0.6667, 0.6094, 0.6667, 0.6094, 0.6667, 0.625, 0.6667, 0.625, 0.7083, 0.6094, 0.7083, 0.125, 0.5, 0.375, 0.5, 0.375, 0.5417, 0.125, 0.5417, 0.125, 0.5417, 0.375, 0.5417, 0.375, 0.5833, 0.125, 0.5833, 0.125, 0.62, 0.375, 0.62, 0.375, 0.625, 0.125, 0.625, 0.125, 0.625, 0.375, 0.625, 0.375, 0.6667, 0.125, 0.6667, 0.125, 0.6667, 0.375, 0.6667, 0.375, 0.7083, 0.125, 0.7083, 0.6094, 0.0, 0.625, 0.0, 0.625, 0.04167, 0.6094, 0.04167, 0.6094, 0.04167, 0.625, 0.04167, 0.625, 0.08333, 0.6094, 0.08333, 0.6094, 0.08333, 0.625, 0.08333, 0.625, 0.125, 0.6094, 0.125, 0.6094, 0.13, 0.625, 0.13, 0.625, 0.1667, 0.6094, 0.1667, 0.6094, 0.1667, 0.625, 0.1667, 0.625, 0.2083, 0.6094, 0.2083, 0.625, 0.5, 0.875, 0.5, 0.875, 0.5417, 0.625, 0.5417, 0.625, 0.5417, 0.875, 0.5417, 0.875, 0.5833, 0.625, 0.5833, 0.625, 0.62, 0.875, 0.62, 0.875, 0.625, 0.625, 0.625, 0.625, 0.625, 0.875, 0.625, 0.875, 0.6667, 0.625, 0.6667, 0.625, 0.6667, 0.875, 0.6667, 0.875, 0.7083, 0.625, 0.7083, 0.3906, 0.1667, 0.4062, 0.1667, 0.4062, 0.2083, 0.3906, 0.2083, 0.4219, 0.1667, 0.4375, 0.1667, 0.4375, 0.2083, 0.4219, 0.2083, 0.4531, 0.1667, 0.4688, 0.1667, 0.4688, 0.2083, 0.4531, 0.2083, 0.4844, 0.1667, 0.5, 0.1667, 0.5, 0.2083, 0.4844, 0.2083, 0.5156, 0.1667, 0.5312, 0.1667, 0.5312, 0.2083, 0.5156, 0.2083, 0.5469, 0.1667, 0.5625, 0.1667, 0.5625, 0.2083, 0.5469, 0.2083, 0.5781, 0.1667, 0.5938, 0.1667, 0.5938, 0.2083, 0.5781, 0.2083, 0.3906, 0.13, 0.4062, 0.13, 0.4062, 0.1667, 0.3906, 0.1667, 0.4219, 0.13, 0.4375, 0.13, 0.4375, 0.1667, 0.4219, 0.1667, 0.4531, 0.13, 0.4688, 0.13, 0.4688, 0.1667, 0.4531, 0.1667, 0.4844, 0.13, 0.5, 0.13, 0.5, 0.1667, 0.4844, 0.1667, 0.5156, 0.13, 0.5312, 0.13, 0.5312, 0.1667, 0.5156, 0.1667, 0.5469, 0.13, 0.5625, 0.13, 0.5625, 0.1667, 0.5469, 0.1667, 0.5781, 0.13, 0.5938, 0.13, 0.5938, 0.1667, 0.5781, 0.1667, 0.3906, 0.08333, 0.4062, 0.08333, 0.4062, 0.125, 0.3906, 0.125, 0.4219, 0.08333, 0.4375, 0.08333, 0.4375, 0.125, 0.4219, 0.125, 0.4531, 0.08333, 0.4688, 0.08333, 0.4688, 0.125, 0.4531, 0.125, 0.4844, 0.08333, 0.5, 0.08333, 0.5, 0.125, 0.4844, 0.125, 0.5156, 0.08333, 0.5312, 0.08333, 0.5312, 0.125, 0.5156, 0.125, 0.5469, 0.08333, 0.5625, 0.08333, 0.5625, 0.125, 0.5469, 0.125, 0.5781, 0.08333, 0.5938, 0.08333, 0.5938, 0.125, 0.5781, 0.125, 0.3906, 0.04167, 0.4062, 0.04167, 0.4062, 0.08333, 0.3906, 0.08333, 0.4219, 0.04167, 0.4375, 0.04167, 0.4375, 0.08333, 0.4219, 0.08333, 0.4531, 0.04167, 0.4688, 0.04167, 0.4688, 0.08333, 0.4531, 0.08333, 0.4844, 0.04167, 0.5, 0.04167, 0.5, 0.08333, 0.4844, 0.08333, 0.5156, 0.04167, 0.5312, 0.04167, 0.5312, 0.08333, 0.5156, 0.08333, 0.5469, 0.04167, 0.5625, 0.04167, 0.5625, 0.08333, 0.5469, 0.08333, 0.5781, 0.04167, 0.5938, 0.04167, 0.5938, 0.08333, 0.5781, 0.08333, 0.3906, 0.0, 0.4062, 0.0, 0.4062, 0.04167, 0.3906, 0.04167, 0.4219, 0.0, 0.4375, 0.0, 0.4375, 0.04167, 0.4219, 0.04167, 0.4531, 0.0, 0.4688, 0.0, 0.4688, 0.04167, 0.4531, 0.04167, 0.4844, 0.0, 0.5, 0.0, 0.5, 0.04167, 0.4844, 0.04167, 0.5156, 0.0, 0.5312, 0.0, 0.5312, 0.04167, 0.5156, 0.04167, 0.5469, 0.0, 0.5625, 0.0, 0.5625, 0.04167, 0.5469, 0.04167, 0.5781, 0.0, 0.5938, 0.0, 0.5938, 0.04167, 0.5781, 0.04167, 0.3906, 0.6667, 0.4062, 0.6667, 0.4062, 0.7083, 0.3906, 0.7083, 0.4219, 0.6667, 0.4375, 0.6667, 0.4375, 0.7083, 0.4219, 0.7083, 0.4531, 0.6667, 0.4688, 0.6667, 0.4688, 0.7083, 0.4531, 0.7083, 0.4844, 0.6667, 0.5, 0.6667, 0.5, 0.7083, 0.4844, 0.7083, 0.5156, 0.6667, 0.5312, 0.6667, 0.5312, 0.7083, 0.5156, 0.7083, 0.5469, 0.6667, 0.5625, 0.6667, 0.5625, 0.7083, 0.5469, 0.7083, 0.5781, 0.6667, 0.5938, 0.6667, 0.5938, 0.7083, 0.5781, 0.7083, 0.3906, 0.625, 0.4062, 0.625, 0.4062, 0.6667, 0.3906, 0.6667, 0.4219, 0.625, 0.4375, 0.625, 0.4375, 0.6667, 0.4219, 0.6667, 0.4531, 0.625, 0.4688, 0.625, 0.4688, 0.6667, 0.4531, 0.6667, 0.4844, 0.625, 0.5, 0.625, 0.5, 0.6667, 0.4844, 0.6667, 0.5156, 0.625, 0.5312, 0.625, 0.5312, 0.6667, 0.5156, 0.6667, 0.5469, 0.625, 0.5625, 0.625, 0.5625, 0.6667, 0.5469, 0.6667, 0.5781, 0.625, 0.5938, 0.625, 0.5938, 0.6667, 0.5781, 0.6667, 0.3906, 0.62, 0.4062, 0.62, 0.4062, 0.625, 0.3906, 0.625, 0.4219, 0.62, 0.4375, 0.62, 0.4375, 0.625, 0.4219, 0.625, 0.4531, 0.62, 0.4688, 0.62, 0.4688, 0.625, 0.4531, 0.625, 0.4844, 0.62, 0.5, 0.62, 0.5, 0.625, 0.4844, 0.625, 0.5156, 0.62, 0.5312, 0.62, 0.5312, 0.625, 0.5156, 0.625, 0.5469, 0.62, 0.5625, 0.62, 0.5625, 0.625, 0.5469, 0.625, 0.5781, 0.62, 0.5938, 0.62, 0.5938, 0.625, 0.5781, 0.625, 0.3906, 0.5417, 0.4062, 0.5417, 0.4062, 0.5833, 0.3906, 0.5833, 0.4219, 0.5417, 0.4375, 0.5417, 0.4375, 0.5833, 0.4219, 0.5833, 0.4531, 0.5417, 0.4688, 0.5417, 0.4688, 0.5833, 0.4531, 0.5833, 0.4844, 0.5417, 0.5, 0.5417, 0.5, 0.5833, 0.4844, 0.5833, 0.5156, 0.5417, 0.5312, 0.5417, 0.5312, 0.5833, 0.5156, 0.5833, 0.5469, 0.5417, 0.5625, 0.5417, 0.5625, 0.5833, 0.5469, 0.5833, 0.5781, 0.5417, 0.5938, 0.5417, 0.5938, 0.5833, 0.5781, 0.5833, 0.3906, 0.5, 0.4062, 0.5, 0.4062, 0.5417, 0.3906, 0.5417, 0.4219, 0.5, 0.4375, 0.5, 0.4375, 0.5417, 0.4219, 0.5417, 0.4531, 0.5, 0.4688, 0.5, 0.4688, 0.5417, 0.4531, 0.5417, 0.4844, 0.5, 0.5, 0.5, 0.5, 0.5417, 0.4844, 0.5417, 0.5156, 0.5, 0.5312, 0.5, 0.5312, 0.5417, 0.5156, 0.5417, 0.5469, 0.5, 0.5625, 0.5, 0.5625, 0.5417, 0.5469, 0.5417, 0.5781, 0.5, 0.5938, 0.5, 0.5938, 0.5417, 0.5781, 0.5417, 0.6067, 0.3079, 0.6197, 0.351, 0.6197, 0.351, 0.6067, 0.3079, 0.6197, 0.351, 0.6197, 0.3723, 0.6197, 0.3723, 0.6197, 0.351, 0.4169, 0.4936, 0.4013, 0.4937, 0.4013, 0.4937, 0.4169, 0.4936, 0.4219, 0.2525, 0.4375, 0.2526, 0.4375, 0.2526, 0.4219, 0.2525, 0.3933, 0.2522, 0.4062, 0.2523, 0.4062, 0.2523, 0.3933, 0.2522, 0.4481, 0.4928, 0.4325, 0.4934, 0.4325, 0.4934, 0.4481, 0.4928, 0.4531, 0.2529, 0.4688, 0.2532, 0.4688, 0.2532, 0.4531, 0.2529, 0.3906, 0.7083, 0.4062, 0.7083, 0.4062, 0.75, 0.3906, 0.75, 0.4219, 0.7083, 0.4375, 0.7083, 0.4375, 0.75, 0.4219, 0.75, 0.4531, 0.7083, 0.4688, 0.7083, 0.4688, 0.75, 0.4531, 0.75, 0.4844, 0.7083, 0.5, 0.7083, 0.5, 0.75, 0.4844, 0.75, 0.5156, 0.7083, 0.5312, 0.7083, 0.5312, 0.75, 0.5156, 0.75, 0.5469, 0.7083, 0.5625, 0.7083, 0.5625, 0.75, 0.5469, 0.75, 0.5781, 0.7083, 0.5938, 0.7083, 0.5938, 0.75, 0.5781, 0.75, 0.3906, 0.2083, 0.4062, 0.2083, 0.4062, 0.25, 0.3906, 0.25, 0.4219, 0.2083, 0.4375, 0.2083, 0.4375, 0.25, 0.4219, 0.25, 0.4531, 0.2083, 0.4688, 0.2083, 0.4688, 0.25, 0.4531, 0.25, 0.4844, 0.2083, 0.5, 0.2083, 0.5, 0.25, 0.4844, 0.25, 0.5156, 0.2083, 0.5312, 0.2083, 0.5312, 0.25, 0.5156, 0.25, 0.5469, 0.2083, 0.5625, 0.2083, 0.5625, 0.25, 0.5469, 0.25, 0.5781, 0.2083, 0.5938, 0.2083, 0.5938, 0.25, 0.5781, 0.25, 0.4844, 0.9962, 0.4688, 0.9966, 0.4688, 0.9966, 0.4844, 0.9962, 0.5103, 0.7612, 0.5259, 0.7625, 0.5259, 0.7625, 0.5103, 0.7612, 0.4531, 0.9969, 0.4375, 0.9972, 0.4375, 0.9972, 0.4531, 0.9969, 0.5416, 0.7648, 0.5572, 0.7671, 0.5572, 0.7671, 0.5416, 0.7648, 0.4219, 0.9974, 0.4063, 0.9976, 0.4063, 0.9976, 0.4219, 0.9974, 0.5728, 0.7722, 0.5884, 0.7772, 0.5884, 0.7772, 0.5728, 0.7722, 0.3935, 0.9977, 0.3807, 0.9978, 0.3807, 0.9978, 0.3935, 0.9977, 0.3803, 0.2521, 0.3803, 0.4943, 0.375, 0.5, 0.375, 0.25, 0.3908, 0.494, 0.4013, 0.4937, 0.4062, 0.5, 0.3906, 0.5, 0.3933, 0.2522, 0.3803, 0.2521, 0.375, 0.25, 0.3906, 0.25, 0.6197, 0.3723, 0.6197, 0.351, 0.625, 0.25, 0.625, 0.5, 0.6042, 0.4233, 0.6197, 0.3723, 0.625, 0.5, 0.6094, 0.5, 0.5731, 0.4791, 0.5888, 0.4743, 0.5938, 0.5, 0.5781, 0.5, 0.5419, 0.4861, 0.5575, 0.4839, 0.5625, 0.5, 0.5469, 0.5, 0.5106, 0.4894, 0.5263, 0.4882, 0.5312, 0.5, 0.5156, 0.5, 0.4794, 0.4914, 0.495, 0.4906, 0.5, 0.5, 0.4844, 0.5, 0.4481, 0.4928, 0.4638, 0.4922, 0.4688, 0.5, 0.4531, 0.5, 0.4169, 0.4936, 0.4325, 0.4934, 0.4375, 0.5, 0.4219, 0.5, 0.6067, 0.3079, 0.5937, 0.2647, 0.5938, 0.25, 0.6094, 0.25, 0.5781, 0.2612, 0.5625, 0.2577, 0.5625, 0.25, 0.5781, 0.25, 0.5469, 0.2564, 0.5312, 0.2552, 0.5312, 0.25, 0.5469, 0.25, 0.5156, 0.2546, 0.5, 0.2539, 0.5, 0.25, 0.5156, 0.25, 0.4844, 0.2535, 0.4688, 0.2532, 0.4688, 0.25, 0.4844, 0.25, 0.4531, 0.2529, 0.4375, 0.2526, 0.4375, 0.25, 0.4531, 0.25, 0.4219, 0.2525, 0.4062, 0.2523, 0.4062, 0.25, 0.4219, 0.25, 0.6067, 0.3079, 0.6197, 0.351, 0.6197, 0.3723, 0.6042, 0.4233, 0.3933, 0.2522, 0.4062, 0.2523, 0.4013, 0.4937, 0.3908, 0.494, 0.4219, 0.2525, 0.4375, 0.2526, 0.4325, 0.4934, 0.4169, 0.4936, 0.4531, 0.2529, 0.4688, 0.2532, 0.4638, 0.4922, 0.4481, 0.4928, 0.4844, 0.2535, 0.5, 0.2539, 0.495, 0.4906, 0.4794, 0.4914, 0.5156, 0.2546, 0.5312, 0.2552, 0.5263, 0.4882, 0.5106, 0.4894, 0.5469, 0.2564, 0.5625, 0.2577, 0.5575, 0.4839, 0.5419, 0.4861, 0.5781, 0.2612, 0.5937, 0.2647, 0.5888, 0.4743, 0.5731, 0.4791, 0.5781, 0.2612, 0.5937, 0.2647, 0.5937, 0.2647, 0.5781, 0.2612, 0.5731, 0.4791, 0.5575, 0.4839, 0.5575, 0.4839, 0.5731, 0.4791, 0.5469, 0.2564, 0.5625, 0.2577, 0.5625, 0.2577, 0.5469, 0.2564, 0.5419, 0.4861, 0.5263, 0.4882, 0.5263, 0.4882, 0.5419, 0.4861, 0.5156, 0.2546, 0.5312, 0.2552, 0.5312, 0.2552, 0.5156, 0.2546, 0.5106, 0.4894, 0.495, 0.4906, 0.495, 0.4906, 0.5106, 0.4894, 0.3803, 0.4943, 0.3803, 0.2521, 0.3803, 0.2521, 0.3803, 0.4943, 0.4844, 0.2535, 0.5, 0.2539, 0.5, 0.2539, 0.4844, 0.2535, 0.4794, 0.4914, 0.4638, 0.4922, 0.4638, 0.4922, 0.4794, 0.4914, 0.3908, 0.494, 0.3803, 0.4943, 0.3803, 0.4943, 0.3908, 0.494, 0.6065, 0.9401, 0.6193, 0.896, 0.625, 1.0, 0.6094, 1.0, 0.3908, 0.7563, 0.3807, 0.756, 0.375, 0.75, 0.3906, 0.75, 0.6193, 0.896, 0.6193, 0.8826, 0.625, 0.75, 0.625, 1.0, 0.3807, 0.756, 0.3807, 0.9978, 0.375, 1.0, 0.375, 0.75, 0.3935, 0.9977, 0.4063, 0.9976, 0.4062, 1.0, 0.3906, 1.0, 0.4219, 0.9974, 0.4375, 0.9972, 0.4375, 1.0, 0.4219, 1.0, 0.4531, 0.9969, 0.4688, 0.9966, 0.4688, 1.0, 0.4531, 1.0, 0.4844, 0.9962, 0.5, 0.9958, 0.5, 1.0, 0.4844, 1.0, 0.5156, 0.9952, 0.5312, 0.9945, 0.5312, 1.0, 0.5156, 1.0, 0.5469, 0.9932, 0.5625, 0.9918, 0.5625, 1.0, 0.5469, 1.0, 0.5781, 0.9881, 0.5938, 0.9843, 0.5938, 1.0, 0.5781, 1.0, 0.6039, 0.8299, 0.5884, 0.7772, 0.5938, 0.75, 0.6094, 0.75, 0.5728, 0.7722, 0.5572, 0.7671, 0.5625, 0.75, 0.5781, 0.75, 0.5416, 0.7648, 0.5259, 0.7625, 0.5312, 0.75, 0.5469, 0.75, 0.5103, 0.7612, 0.4947, 0.7599, 0.5, 0.75, 0.5156, 0.75, 0.4791, 0.7591, 0.4634, 0.7582, 0.4688, 0.75, 0.4844, 0.75, 0.4478, 0.7576, 0.4322, 0.757, 0.4375, 0.75, 0.4531, 0.75, 0.4166, 0.7569, 0.4009, 0.7567, 0.4062, 0.75, 0.4219, 0.75, 0.6039, 0.8299, 0.6193, 0.8826, 0.6193, 0.896, 0.6065, 0.9401, 0.3908, 0.7563, 0.4009, 0.7567, 0.4063, 0.9976, 0.3935, 0.9977, 0.4166, 0.7569, 0.4322, 0.757, 0.4375, 0.9972, 0.4219, 0.9974, 0.4478, 0.7576, 0.4634, 0.7582, 0.4688, 0.9966, 0.4531, 0.9969, 0.4791, 0.7591, 0.4947, 0.7599, 0.5, 0.9958, 0.4844, 0.9962, 0.5103, 0.7612, 0.5259, 0.7625, 0.5312, 0.9945, 0.5156, 0.9952, 0.5416, 0.7648, 0.5572, 0.7671, 0.5625, 0.9918, 0.5469, 0.9932, 0.5728, 0.7722, 0.5884, 0.7772, 0.5938, 0.9843, 0.5781, 0.9881, 0.4791, 0.7591, 0.4947, 0.7599, 0.4947, 0.7599, 0.4791, 0.7591, 0.5156, 0.9952, 0.5, 0.9958, 0.5, 0.9958, 0.5156, 0.9952, 0.3908, 0.7563, 0.4009, 0.7567, 0.4009, 0.7567, 0.3908, 0.7563, 0.4478, 0.7576, 0.4634, 0.7582, 0.4634, 0.7582, 0.4478, 0.7576, 0.5469, 0.9932, 0.5312, 0.9945, 0.5312, 0.9945, 0.5469, 0.9932, 0.6193, 0.8826, 0.6193, 0.896, 0.6193, 0.896, 0.6193, 0.8826, 0.4166, 0.7569, 0.4322, 0.757, 0.4322, 0.757, 0.4166, 0.7569, 0.5781, 0.9881, 0.5625, 0.9918, 0.5625, 0.9918, 0.5781, 0.9881, 0.3807, 0.9978, 0.3807, 0.756, 0.3807, 0.756, 0.3807, 0.9978, 0.6039, 0.8299, 0.6193, 0.8826, 0.6193, 0.8826, 0.6039, 0.8299, 0.5781, 0.5833, 0.5938, 0.5833, 0.5938, 0.62, 0.5781, 0.62, 0.5469, 0.5833, 0.5625, 0.5833, 0.5625, 0.62, 0.5469, 0.62, 0.5156, 0.5833, 0.5312, 0.5833, 0.5312, 0.62, 0.5156, 0.62, 0.4844, 0.5833, 0.5, 0.5833, 0.5, 0.62, 0.4844, 0.62, 0.4531, 0.5833, 0.4688, 0.5833, 0.4688, 0.62, 0.4531, 0.62, 0.4219, 0.5833, 0.4375, 0.5833, 0.4375, 0.62, 0.4219, 0.62, 0.3906, 0.5833, 0.4062, 0.5833, 0.4062, 0.62, 0.3906, 0.62, 0.5781, 0.125, 0.5938, 0.125, 0.5938, 0.13, 0.5781, 0.13, 0.5469, 0.125, 0.5625, 0.125, 0.5625, 0.13, 0.5469, 0.13, 0.5156, 0.125, 0.5312, 0.125, 0.5312, 0.13, 0.5156, 0.13, 0.4844, 0.125, 0.5, 0.125, 0.5, 0.13, 0.4844, 0.13, 0.4531, 0.125, 0.4688, 0.125, 0.4688, 0.13, 0.4531, 0.13, 0.4219, 0.125, 0.4375, 0.125, 0.4375, 0.13, 0.4219, 0.13, 0.3906, 0.125, 0.4062, 0.125, 0.4062, 0.13, 0.3906, 0.13, 0.625, 0.5833, 0.875, 0.5833, 0.875, 0.62, 0.625, 0.62, 0.6094, 0.125, 0.625, 0.125, 0.625, 0.13, 0.6094, 0.13, 0.125, 0.5833, 0.375, 0.5833, 0.375, 0.62, 0.125, 0.62, 0.6094, 0.5833, 0.625, 0.5833, 0.625, 0.62, 0.6094, 0.62, 0.4062, 0.125, 0.4219, 0.125, 0.4219, 0.13, 0.4062, 0.13, 0.4062, 0.5833, 0.4219, 0.5833, 0.4219, 0.62, 0.4062, 0.62, 0.4009, 0.7567, 0.4166, 0.7569, 0.4166, 0.7569, 0.4009, 0.7567, 0.4009, 0.7567, 0.4166, 0.7569, 0.4219, 0.9974, 0.4063, 0.9976, 0.4322, 0.757, 0.4166, 0.7569, 0.4219, 0.75, 0.4375, 0.75, 0.4063, 0.9976, 0.4219, 0.9974, 0.4219, 1.0, 0.4062, 1.0, 0.4062, 0.2523, 0.4219, 0.2525, 0.4169, 0.4936, 0.4013, 0.4937, 0.4375, 0.2526, 0.4219, 0.2525, 0.4219, 0.25, 0.4375, 0.25, 0.4013, 0.4937, 0.4169, 0.4936, 0.4219, 0.5, 0.4062, 0.5, 0.4375, 0.9972, 0.4219, 0.9974, 0.4219, 0.9974, 0.4375, 0.9972, 0.4062, 0.2083, 0.4219, 0.2083, 0.4219, 0.25, 0.4062, 0.25, 0.4062, 0.7083, 0.4219, 0.7083, 0.4219, 0.75, 0.4062, 0.75, 0.4062, 0.2523, 0.4219, 0.2525, 0.4219, 0.2525, 0.4062, 0.2523, 0.4325, 0.4934, 0.4169, 0.4936, 0.4169, 0.4936, 0.4325, 0.4934, 0.4062, 0.5, 0.4219, 0.5, 0.4219, 0.5417, 0.4062, 0.5417, 0.4062, 0.5417, 0.4219, 0.5417, 0.4219, 0.5833, 0.4062, 0.5833, 0.4062, 0.62, 0.4219, 0.62, 0.4219, 0.625, 0.4062, 0.625, 0.4062, 0.625, 0.4219, 0.625, 0.4219, 0.6667, 0.4062, 0.6667, 0.4062, 0.6667, 0.4219, 0.6667, 0.4219, 0.7083, 0.4062, 0.7083, 0.4062, 0.0, 0.4219, 0.0, 0.4219, 0.04167, 0.4062, 0.04167, 0.4062, 0.04167, 0.4219, 0.04167, 0.4219, 0.08333, 0.4062, 0.08333, 0.4062, 0.08333, 0.4219, 0.08333, 0.4219, 0.125, 0.4062, 0.125, 0.4062, 0.13, 0.4219, 0.13, 0.4219, 0.1667, 0.4062, 0.1667, 0.4062, 0.1667, 0.4219, 0.1667, 0.4219, 0.2083, 0.4062, 0.2083, 0.4375, 0.125, 0.4531, 0.125, 0.4531, 0.13, 0.4375, 0.13, 0.4375, 0.5833, 0.4531, 0.5833, 0.4531, 0.62, 0.4375, 0.62, 0.4322, 0.757, 0.4478, 0.7576, 0.4478, 0.7576, 0.4322, 0.757, 0.4322, 0.757, 0.4478, 0.7576, 0.4531, 0.9969, 0.4375, 0.9972, 0.4634, 0.7582, 0.4478, 0.7576, 0.4531, 0.75, 0.4688, 0.75, 0.4375, 0.9972, 0.4531, 0.9969, 0.4531, 1.0, 0.4375, 1.0, 0.4375, 0.2526, 0.4531, 0.2529, 0.4481, 0.4928, 0.4325, 0.4934, 0.4688, 0.2532, 0.4531, 0.2529, 0.4531, 0.25, 0.4688, 0.25, 0.4325, 0.4934, 0.4481, 0.4928, 0.4531, 0.5, 0.4375, 0.5, 0.4688, 0.9966, 0.4531, 0.9969, 0.4531, 0.9969, 0.4688, 0.9966, 0.4375, 0.2083, 0.4531, 0.2083, 0.4531, 0.25, 0.4375, 0.25, 0.4375, 0.7083, 0.4531, 0.7083, 0.4531, 0.75, 0.4375, 0.75, 0.4375, 0.2526, 0.4531, 0.2529, 0.4531, 0.2529, 0.4375, 0.2526, 0.4638, 0.4922, 0.4481, 0.4928, 0.4481, 0.4928, 0.4638, 0.4922, 0.4375, 0.5, 0.4531, 0.5, 0.4531, 0.5417, 0.4375, 0.5417, 0.4375, 0.5417, 0.4531, 0.5417, 0.4531, 0.5833, 0.4375, 0.5833, 0.4375, 0.62, 0.4531, 0.62, 0.4531, 0.625, 0.4375, 0.625, 0.4375, 0.625, 0.4531, 0.625, 0.4531, 0.6667, 0.4375, 0.6667, 0.4375, 0.6667, 0.4531, 0.6667, 0.4531, 0.7083, 0.4375, 0.7083, 0.4375, 0.0, 0.4531, 0.0, 0.4531, 0.04167, 0.4375, 0.04167, 0.4375, 0.04167, 0.4531, 0.04167, 0.4531, 0.08333, 0.4375, 0.08333, 0.4375, 0.08333, 0.4531, 0.08333, 0.4531, 0.125, 0.4375, 0.125, 0.4375, 0.13, 0.4531, 0.13, 0.4531, 0.1667, 0.4375, 0.1667, 0.4375, 0.1667, 0.4531, 0.1667, 0.4531, 0.2083, 0.4375, 0.2083, 0.4688, 0.125, 0.4844, 0.125, 0.4844, 0.13, 0.4688, 0.13, 0.4688, 0.5833, 0.4844, 0.5833, 0.4844, 0.62, 0.4688, 0.62, 0.4634, 0.7582, 0.4791, 0.7591, 0.4791, 0.7591, 0.4634, 0.7582, 0.4634, 0.7582, 0.4791, 0.7591, 0.4844, 0.9962, 0.4688, 0.9966, 0.4947, 0.7599, 0.4791, 0.7591, 0.4844, 0.75, 0.5, 0.75, 0.4688, 0.9966, 0.4844, 0.9962, 0.4844, 1.0, 0.4688, 1.0, 0.495, 0.4906, 0.4794, 0.4914, 0.4794, 0.4914, 0.495, 0.4906, 0.4688, 0.2532, 0.4844, 0.2535, 0.4844, 0.2535, 0.4688, 0.2532, 0.4688, 0.2532, 0.4844, 0.2535, 0.4794, 0.4914, 0.4638, 0.4922, 0.5, 0.2539, 0.4844, 0.2535, 0.4844, 0.25, 0.5, 0.25, 0.4638, 0.4922, 0.4794, 0.4914, 0.4844, 0.5, 0.4688, 0.5, 0.5, 0.9958, 0.4844, 0.9962, 0.4844, 0.9962, 0.5, 0.9958, 0.4688, 0.2083, 0.4844, 0.2083, 0.4844, 0.25, 0.4688, 0.25, 0.4688, 0.7083, 0.4844, 0.7083, 0.4844, 0.75, 0.4688, 0.75, 0.4688, 0.5, 0.4844, 0.5, 0.4844, 0.5417, 0.4688, 0.5417, 0.4688, 0.5417, 0.4844, 0.5417, 0.4844, 0.5833, 0.4688, 0.5833, 0.4688, 0.62, 0.4844, 0.62, 0.4844, 0.625, 0.4688, 0.625, 0.4688, 0.625, 0.4844, 0.625, 0.4844, 0.6667, 0.4688, 0.6667, 0.4688, 0.6667, 0.4844, 0.6667, 0.4844, 0.7083, 0.4688, 0.7083, 0.4688, 0.0, 0.4844, 0.0, 0.4844, 0.04167, 0.4688, 0.04167, 0.4688, 0.04167, 0.4844, 0.04167, 0.4844, 0.08333, 0.4688, 0.08333, 0.4688, 0.08333, 0.4844, 0.08333, 0.4844, 0.125, 0.4688, 0.125, 0.4688, 0.13, 0.4844, 0.13, 0.4844, 0.1667, 0.4688, 0.1667, 0.4688, 0.1667, 0.4844, 0.1667, 0.4844, 0.2083, 0.4688, 0.2083, 0.5, 0.125, 0.5156, 0.125, 0.5156, 0.13, 0.5, 0.13, 0.5, 0.5833, 0.5156, 0.5833, 0.5156, 0.62, 0.5, 0.62, 0.5312, 0.9945, 0.5156, 0.9952, 0.5156, 0.9952, 0.5312, 0.9945, 0.4947, 0.7599, 0.5103, 0.7612, 0.5156, 0.9952, 0.5, 0.9958, 0.5259, 0.7625, 0.5103, 0.7612, 0.5156, 0.75, 0.5312, 0.75, 0.5, 0.9958, 0.5156, 0.9952, 0.5156, 1.0, 0.5, 1.0, 0.5263, 0.4882, 0.5106, 0.4894, 0.5106, 0.4894, 0.5263, 0.4882, 0.5, 0.2539, 0.5156, 0.2546, 0.5156, 0.2546, 0.5, 0.2539, 0.5, 0.2539, 0.5156, 0.2546, 0.5106, 0.4894, 0.495, 0.4906, 0.5312, 0.2552, 0.5156, 0.2546, 0.5156, 0.25, 0.5312, 0.25, 0.495, 0.4906, 0.5106, 0.4894, 0.5156, 0.5, 0.5, 0.5, 0.4947, 0.7599, 0.5103, 0.7612, 0.5103, 0.7612, 0.4947, 0.7599, 0.5, 0.2083, 0.5156, 0.2083, 0.5156, 0.25, 0.5, 0.25, 0.5, 0.7083, 0.5156, 0.7083, 0.5156, 0.75, 0.5, 0.75, 0.5, 0.5, 0.5156, 0.5, 0.5156, 0.5417, 0.5, 0.5417, 0.5, 0.5417, 0.5156, 0.5417, 0.5156, 0.5833, 0.5, 0.5833, 0.5, 0.62, 0.5156, 0.62, 0.5156, 0.625, 0.5, 0.625, 0.5, 0.625, 0.5156, 0.625, 0.5156, 0.6667, 0.5, 0.6667, 0.5, 0.6667, 0.5156, 0.6667, 0.5156, 0.7083, 0.5, 0.7083, 0.5, 0.0, 0.5156, 0.0, 0.5156, 0.04167, 0.5, 0.04167, 0.5, 0.04167, 0.5156, 0.04167, 0.5156, 0.08333, 0.5, 0.08333, 0.5, 0.08333, 0.5156, 0.08333, 0.5156, 0.125, 0.5, 0.125, 0.5, 0.13, 0.5156, 0.13, 0.5156, 0.1667, 0.5, 0.1667, 0.5, 0.1667, 0.5156, 0.1667, 0.5156, 0.2083, 0.5, 0.2083, 0.5312, 0.125, 0.5469, 0.125, 0.5469, 0.13, 0.5312, 0.13, 0.5312, 0.5833, 0.5469, 0.5833, 0.5469, 0.62, 0.5312, 0.62, 0.5625, 0.9918, 0.5469, 0.9932, 0.5469, 0.9932, 0.5625, 0.9918, 0.5259, 0.7625, 0.5416, 0.7648, 0.5469, 0.9932, 0.5312, 0.9945, 0.5572, 0.7671, 0.5416, 0.7648, 0.5469, 0.75, 0.5625, 0.75, 0.5312, 0.9945, 0.5469, 0.9932, 0.5469, 1.0, 0.5312, 1.0, 0.5575, 0.4839, 0.5419, 0.4861, 0.5419, 0.4861, 0.5575, 0.4839, 0.5312, 0.2552, 0.5469, 0.2564, 0.5469, 0.2564, 0.5312, 0.2552, 0.5312, 0.2552, 0.5469, 0.2564, 0.5419, 0.4861, 0.5263, 0.4882, 0.5625, 0.2577, 0.5469, 0.2564, 0.5469, 0.25, 0.5625, 0.25, 0.5263, 0.4882, 0.5419, 0.4861, 0.5469, 0.5, 0.5312, 0.5, 0.5259, 0.7625, 0.5416, 0.7648, 0.5416, 0.7648, 0.5259, 0.7625, 0.5312, 0.2083, 0.5469, 0.2083, 0.5469, 0.25, 0.5312, 0.25, 0.5312, 0.7083, 0.5469, 0.7083, 0.5469, 0.75, 0.5312, 0.75, 0.5312, 0.5, 0.5469, 0.5, 0.5469, 0.5417, 0.5312, 0.5417, 0.5312, 0.5417, 0.5469, 0.5417, 0.5469, 0.5833, 0.5312, 0.5833, 0.5312, 0.62, 0.5469, 0.62, 0.5469, 0.625, 0.5312, 0.625, 0.5312, 0.625, 0.5469, 0.625, 0.5469, 0.6667, 0.5312, 0.6667, 0.5312, 0.6667, 0.5469, 0.6667, 0.5469, 0.7083, 0.5312, 0.7083, 0.5312, 0.0, 0.5469, 0.0, 0.5469, 0.04167, 0.5312, 0.04167, 0.5312, 0.04167, 0.5469, 0.04167, 0.5469, 0.08333, 0.5312, 0.08333, 0.5312, 0.08333, 0.5469, 0.08333, 0.5469, 0.125, 0.5312, 0.125, 0.5312, 0.13, 0.5469, 0.13, 0.5469, 0.1667, 0.5312, 0.1667, 0.5312, 0.1667, 0.5469, 0.1667, 0.5469, 0.2083, 0.5312, 0.2083, 0.5625, 0.125, 0.5781, 0.125, 0.5781, 0.13, 0.5625, 0.13, 0.5625, 0.5833, 0.5781, 0.5833, 0.5781, 0.62, 0.5625, 0.62, 0.5938, 0.9843, 0.5781, 0.9881, 0.5781, 0.9881, 0.5938, 0.9843, 0.5572, 0.7671, 0.5728, 0.7722, 0.5781, 0.9881, 0.5625, 0.9918, 0.5884, 0.7772, 0.5728, 0.7722, 0.5781, 0.75, 0.5938, 0.75, 0.5625, 0.9918, 0.5781, 0.9881, 0.5781, 1.0, 0.5625, 1.0, 0.5888, 0.4743, 0.5731, 0.4791, 0.5731, 0.4791, 0.5888, 0.4743, 0.5625, 0.2577, 0.5781, 0.2612, 0.5781, 0.2612, 0.5625, 0.2577, 0.5625, 0.2577, 0.5781, 0.2612, 0.5731, 0.4791, 0.5575, 0.4839, 0.5937, 0.2647, 0.5781, 0.2612, 0.5781, 0.25, 0.5938, 0.25, 0.5575, 0.4839, 0.5731, 0.4791, 0.5781, 0.5, 0.5625, 0.5, 0.5572, 0.7671, 0.5728, 0.7722, 0.5728, 0.7722, 0.5572, 0.7671, 0.5625, 0.2083, 0.5781, 0.2083, 0.5781, 0.25, 0.5625, 0.25, 0.5625, 0.7083, 0.5781, 0.7083, 0.5781, 0.75, 0.5625, 0.75, 0.5625, 0.5, 0.5781, 0.5, 0.5781, 0.5417, 0.5625, 0.5417, 0.5625, 0.5417, 0.5781, 0.5417, 0.5781, 0.5833, 0.5625, 0.5833, 0.5625, 0.62, 0.5781, 0.62, 0.5781, 0.625, 0.5625, 0.625, 0.5625, 0.625, 0.5781, 0.625, 0.5781, 0.6667, 0.5625, 0.6667, 0.5625, 0.6667, 0.5781, 0.6667, 0.5781, 0.7083, 0.5625, 0.7083, 0.5625, 0.0, 0.5781, 0.0, 0.5781, 0.04167, 0.5625, 0.04167, 0.5625, 0.04167, 0.5781, 0.04167, 0.5781, 0.08333, 0.5625, 0.08333, 0.5625, 0.08333, 0.5781, 0.08333, 0.5781, 0.125, 0.5625, 0.125, 0.5625, 0.13, 0.5781, 0.13, 0.5781, 0.1667, 0.5625, 0.1667, 0.5625, 0.1667, 0.5781, 0.1667, 0.5781, 0.2083, 0.5625, 0.2083, 0.5938, 0.5833, 0.6094, 0.5833, 0.6094, 0.62, 0.5938, 0.62, 0.5938, 0.125, 0.6094, 0.125, 0.6094, 0.13, 0.5938, 0.13, 0.5884, 0.7772, 0.6039, 0.8299, 0.6039, 0.8299, 0.5884, 0.7772, 0.5884, 0.7772, 0.6039, 0.8299, 0.6065, 0.9401, 0.5938, 0.9843, 0.6193, 0.8826, 0.6039, 0.8299, 0.6094, 0.75, 0.625, 0.75, 0.5938, 0.9843, 0.6065, 0.9401, 0.6094, 1.0, 0.5938, 1.0, 0.5937, 0.2647, 0.6067, 0.3079, 0.6042, 0.4233, 0.5888, 0.4743, 0.6197, 0.351, 0.6067, 0.3079, 0.6094, 0.25, 0.625, 0.25, 0.5888, 0.4743, 0.6042, 0.4233, 0.6094, 0.5, 0.5938, 0.5, 0.5937, 0.2647, 0.6067, 0.3079, 0.6067, 0.3079, 0.5937, 0.2647, 0.5938, 0.1667, 0.6094, 0.1667, 0.6094, 0.2083, 0.5938, 0.2083, 0.5938, 0.13, 0.6094, 0.13, 0.6094, 0.1667, 0.5938, 0.1667, 0.5938, 0.08333, 0.6094, 0.08333, 0.6094, 0.125, 0.5938, 0.125, 0.5938, 0.04167, 0.6094, 0.04167, 0.6094, 0.08333, 0.5938, 0.08333, 0.5938, 0.0, 0.6094, 0.0, 0.6094, 0.04167, 0.5938, 0.04167, 0.5938, 0.6667, 0.6094, 0.6667, 0.6094, 0.7083, 0.5938, 0.7083, 0.5938, 0.625, 0.6094, 0.625, 0.6094, 0.6667, 0.5938, 0.6667, 0.5938, 0.62, 0.6094, 0.62, 0.6094, 0.625, 0.5938, 0.625, 0.5938, 0.5417, 0.6094, 0.5417, 0.6094, 0.5833, 0.5938, 0.5833, 0.5938, 0.5, 0.6094, 0.5, 0.6094, 0.5417, 0.5938, 0.5417, 0.6197, 0.3723, 0.6042, 0.4233, 0.6042, 0.4233, 0.6197, 0.3723, 0.5938, 0.7083, 0.6094, 0.7083, 0.6094, 0.75, 0.5938, 0.75, 0.5938, 0.2083, 0.6094, 0.2083, 0.6094, 0.25, 0.5938, 0.25, 0.6193, 0.896, 0.6065, 0.9401, 0.6065, 0.9401, 0.6193, 0.896, 0.375, 0.125, 0.3906, 0.125, 0.3906, 0.13, 0.375, 0.13, 0.375, 0.5833, 0.3906, 0.5833, 0.3906, 0.62, 0.375, 0.62, 0.3807, 0.756, 0.3908, 0.7563, 0.3908, 0.7563, 0.3807, 0.756, 0.3807, 0.756, 0.3908, 0.7563, 0.3935, 0.9977, 0.3807, 0.9978, 0.3807, 0.9978, 0.3935, 0.9977, 0.3906, 1.0, 0.375, 1.0, 0.4009, 0.7567, 0.3908, 0.7563, 0.3906, 0.75, 0.4062, 0.75, 0.4013, 0.4937, 0.3908, 0.494, 0.3908, 0.494, 0.4013, 0.4937, 0.3803, 0.2521, 0.3933, 0.2522, 0.3908, 0.494, 0.3803, 0.4943, 0.4062, 0.2523, 0.3933, 0.2522, 0.3906, 0.25, 0.4062, 0.25, 0.3803, 0.4943, 0.3908, 0.494, 0.3906, 0.5, 0.375, 0.5, 0.4063, 0.9976, 0.3935, 0.9977, 0.3935, 0.9977, 0.4063, 0.9976, 0.375, 0.2083, 0.3906, 0.2083, 0.3906, 0.25, 0.375, 0.25, 0.375, 0.7083, 0.3906, 0.7083, 0.3906, 0.75, 0.375, 0.75, 0.3803, 0.2521, 0.3933, 0.2522, 0.3933, 0.2522, 0.3803, 0.2521, 0.375, 0.5, 0.3906, 0.5, 0.3906, 0.5417, 0.375, 0.5417, 0.375, 0.5417, 0.3906, 0.5417, 0.3906, 0.5833, 0.375, 0.5833, 0.375, 0.62, 0.3906, 0.62, 0.3906, 0.625, 0.375, 0.625, 0.375, 0.625, 0.3906, 0.625, 0.3906, 0.6667, 0.375, 0.6667, 0.375, 0.6667, 0.3906, 0.6667, 0.3906, 0.7083, 0.375, 0.7083, 0.375, 0.0, 0.3906, 0.0, 0.3906, 0.04167, 0.375, 0.04167, 0.375, 0.04167, 0.3906, 0.04167, 0.3906, 0.08333, 0.375, 0.08333, 0.375, 0.08333, 0.3906, 0.08333, 0.3906, 0.125, 0.375, 0.125, 0.375, 0.13, 0.3906, 0.13, 0.3906, 0.1667, 0.375, 0.1667, 0.375, 0.1667, 0.3906, 0.1667, 0.3906, 0.2083, 0.375, 0.2083, 6.382, 0.3884, 6.379, 0.6155, 7.529, 1.021, 6.375, 1.037, 5.365, 0.636, 5.368, 0.3675, 6.382, -0.03278, 7.536, -0.01575, 1.0, 0.0, 1.0, 1.0, 1.0, 1.0, 0.0, 1.0, 0.0, 1.0, 0.0, 0.0, 0.0, 0.0, 1.0, 0.0, 6.382, 0.3884, 6.379, 0.6155, 7.529, 1.021, 6.375, 1.037, 5.365, 0.636, 5.368, 0.3675, 6.382, -0.03278, 7.536, -0.01575, 1.0, 0.0, 1.0, 1.0, 1.0, 1.0, 0.0, 1.0, 0.0, 1.0, 0.0, 0.0, 0.0, 0.0, 1.0, 0.0, 6.382, 0.3884, 6.379, 0.6155, 7.529, 1.021, 6.375, 1.037, 5.365, 0.636, 5.368, 0.3675, 6.382, -0.03278, 7.536, -0.01575, 6.382, 0.3884, 6.379, 0.6155, 7.529, 1.021, 6.375, 1.037, 5.365, 0.636, 5.368, 0.3675, 6.382, -0.03278, 7.536, -0.01575, 6.382, 0.3884, 6.379, 0.6155, 7.529, 1.021, 6.375, 1.037, 5.365, 0.636, 5.368, 0.3675, 6.382, -0.03278, 7.536, -0.01575])
me_cube.materials.append(mat_material)
me_cube.materials.append(mat_material_001)
me_cube.materials.append(mat_material_002)
me_cube.materials.append(mat_material_003)
me_cube.use_mirror_vertex_groups = False
me_cube.update()

# ---- objects
ob_cube = bpy.data.objects.new('Cube', me_cube)

# ---- transforms, parenting, visibility, modifiers, constraints
ob_cube.location = (0.0, 0.0, 1.182)
ob_cube.lock_rotations_4d = False
ob_cube.empty_display_type = 'ARROWS'
ob_cube.lineart.crease_threshold = 0.0

# ---- collection membership
col_collection.objects.link(ob_cube)

# ---- scene / render settings (as saved in the file)
scene.frame_start = 1; scene.frame_end = 250; scene.frame_set(1)
scene.render.engine = 'BLENDER_EEVEE_NEXT'
scene.cycles.sampling_pattern = 'TABULATED_SOBOL'
scene.eevee.ray_tracing_options.trace_max_roughness = 0.0
bpy.context.view_layer.update()

# ---- added for rendering (the .blend has no active camera and no usable light): camera, sun
cam_auto = bpy.data.cameras.new('AutoCamera')
cam_auto.lens = 50.0
cam_auto.sensor_width = 36.0
cam_auto.clip_end = 1000.0
ob_auto_camera = bpy.data.objects.new('AutoCamera', cam_auto)
scene.collection.objects.link(ob_auto_camera)
ob_auto_camera.location = (9.24275, -6.73982, 5.67524)
ob_auto_camera.rotation_euler = (1.09748, -7.21219e-08, 0.694738)
scene.camera = ob_auto_camera
light_auto_sun = bpy.data.lights.new('AutoSun', 'SUN')
light_auto_sun.energy = 3.0
light_auto_sun.angle = 0.0523599
ob_auto_sun = bpy.data.objects.new('AutoSun', light_auto_sun)
scene.collection.objects.link(ob_auto_sun)
ob_auto_sun.rotation_euler = (0.872665, 0.174533, 0.523599)
bpy.context.view_layer.update()
